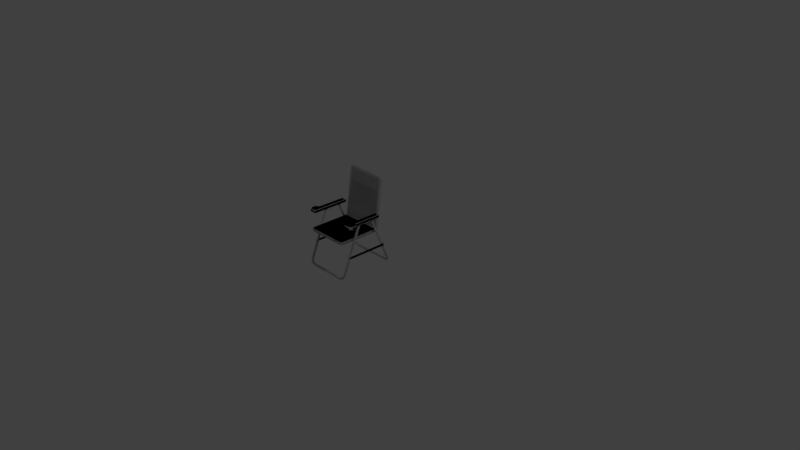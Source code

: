 # Source: LawnChair_model.blend  (saved by Blender 2.78.0; exported with 4.5.12 LTS)
import bpy
from mathutils import Matrix  # noqa: F401  (used for matrix-valued properties, if any)

bpy.ops.wm.read_factory_settings(use_empty=True)
scene = bpy.context.scene
scene.name = 'Scene'

# ---- collections
col_collection_1 = bpy.data.collections.new('Collection 1'); scene.collection.children.link(col_collection_1)

# ---- materials (node trees are filled in below, after node groups)
mat_lawnchairmetal = bpy.data.materials.new('LawnChairMetal')
mat_lawnchairmetal.alpha_threshold = 0.0
mat_lawnchairmetal.use_transparent_shadow = False
mat_lawnchairmetal.roughness = 0.5
mat_lawnchairwood = bpy.data.materials.new('LawnChairWood')
mat_lawnchairwood.alpha_threshold = 0.0
mat_lawnchairwood.use_transparent_shadow = False
mat_lawnchairwood.roughness = 0.5
mat_lawnchairtextile = bpy.data.materials.new('LawnChairTextile')
mat_lawnchairtextile.alpha_threshold = 0.0
mat_lawnchairtextile.use_transparent_shadow = False
mat_lawnchairtextile.roughness = 0.5

# ---- material node trees

# ---- world
world_world = bpy.data.worlds.new('World'); scene.world = world_world
world_world.color = (0.05088, 0.05088, 0.05088)
world_world.use_sun_shadow = False
world_world.sun_shadow_jitter_overblur = 0.0
world_world.cycles.sampling_method = 'MANUAL'

# ---- cameras
cam_camera = bpy.data.cameras.new('Camera')
cam_camera.clip_end = 100.0
cam_camera.lens = 35.0
cam_camera.sensor_width = 32.0
cam_camera.sensor_height = 18.0
cam_camera.ortho_scale = 7.314
cam_camera.dof.focus_distance = 0.0
cam_camera.dof.aperture_fstop = 128.0

# ---- lights
light_lamp = bpy.data.lights.new('Lamp', 'POINT')
light_lamp.transmission_factor = 0.0
light_lamp.cutoff_distance = 30.0
light_lamp.energy = 100.0
light_lamp.shadow_buffer_clip_start = 1.001
light_lamp.shadow_soft_size = 0.1
light_lamp.shadow_maximum_resolution = 0.006
light_lamp.use_absolute_resolution = True

# ---- meshes
me_cylinder_001 = bpy.data.meshes.new('Cylinder.001')
me_cylinder_001.from_pydata([(-0.2216, 0.04439, 0.02376), (-0.2216, 0.05588, 0.02371), (-0.2216, 0.06398, 0.01556), (-0.2216, 0.06393, 0.004062), (-0.2216, 0.05578, -0.004034), (-0.2216, 0.04428, -0.00399), (-0.2216, 0.03619, 0.004169), (-0.2216, 0.03623, 0.01566), (-0.2476, 0.04441, 0.02371), (-0.2492, 0.05621, 0.02291), (-0.2538, 0.06392, 0.0157), (-0.2583, 0.06349, 0.005156), (-0.2602, 0.05517, -0.002547), (-0.2583, 0.04383, -0.002896), (-0.2538, 0.03613, 0.004313), (-0.2492, 0.03656, 0.01486), (-0.2757, 0.04087, 0.03236), (-0.2794, 0.05156, 0.03426), (-0.2885, 0.05772, 0.03082), (-0.2976, 0.05575, 0.02404), (-0.3013, 0.04679, 0.01789), (-0.2976, 0.0361, 0.01599), (-0.2885, 0.02993, 0.01943), (-0.2794, 0.03191, 0.02621), (-0.2943, 0.03089, 0.05669), (-0.2987, 0.04072, 0.06072), (-0.3093, 0.04479, 0.06238), (-0.3199, 0.04072, 0.06072), (-0.3243, 0.03089, 0.05669), (-0.3199, 0.02107, 0.05267), (-0.3093, 0.017, 0.051), (-0.2987, 0.02107, 0.05267), (-0.2943, -0.2249, 0.6809), (-0.2987, -0.215, 0.6849), (-0.3093, -0.211, 0.6866), (-0.3199, -0.215, 0.6849), (-0.3243, -0.2249, 0.6809), (-0.3199, -0.2347, 0.6769), (-0.3093, -0.2387, 0.6752), (-0.2987, -0.2347, 0.6769), (-0.2216, -0.6846, 0.02348), (-0.2216, -0.6763, 0.01544), (-0.2216, -0.6762, 0.003945), (-0.2216, -0.6843, -0.004263), (-0.2216, -0.6958, -0.004379), (-0.2216, -0.704, 0.003665), (-0.2216, -0.7041, 0.01516), (-0.2216, -0.696, 0.02337), (-0.2476, -0.6846, 0.02344), (-0.2492, -0.6767, 0.01463), (-0.2538, -0.6762, 0.00409), (-0.2583, -0.6838, -0.003167), (-0.2602, -0.6952, -0.002889), (-0.2583, -0.7035, 0.004762), (-0.2538, -0.704, 0.0153), (-0.2492, -0.6964, 0.02256), (-0.2757, -0.6811, 0.0321), (-0.2794, -0.6721, 0.02602), (-0.2885, -0.6701, 0.01925), (-0.2976, -0.6762, 0.01576), (-0.3013, -0.6869, 0.0176), (-0.2976, -0.6959, 0.02369), (-0.2885, -0.6979, 0.03046), (-0.2794, -0.6918, 0.03394), (-0.2943, -0.6713, 0.0565), (-0.2987, -0.6614, 0.05254), (-0.3093, -0.6573, 0.05089), (-0.3199, -0.6614, 0.05254), (-0.3243, -0.6713, 0.0565), (-0.3199, -0.6811, 0.06046), (-0.3093, -0.6852, 0.06211), (-0.2987, -0.6811, 0.06046), (-0.2943, -0.4194, 0.6823), (-0.2987, -0.4096, 0.6783), (-0.3093, -0.4055, 0.6767), (-0.3199, -0.4096, 0.6783), (-0.3243, -0.4194, 0.6823), (-0.3199, -0.4293, 0.6862), (-0.3093, -0.4334, 0.6879), (-0.2987, -0.4293, 0.6862), (-0.3377, -0.5041, 0.6809), (-0.2831, -0.5041, 0.6809), (-0.3377, -0.1573, 0.6809), (-0.2831, -0.1573, 0.6809), (-0.3819, -0.5346, 0.6809), (-0.2831, -0.5346, 0.6809), (-0.3819, -0.5789, 0.6809), (-0.2831, -0.5789, 0.6809), (-0.3383, -0.5052, 0.7227), (-0.2815, -0.5052, 0.7227), (-0.3383, -0.144, 0.7227), (-0.2815, -0.144, 0.7227), (-0.3844, -0.5369, 0.7227), (-0.2815, -0.5369, 0.7227), (-0.3844, -0.5831, 0.7227), (-0.2815, -0.5831, 0.7227), (-0.3574, -0.6127, 0.6809), (-0.2831, -0.6127, 0.6809), (-0.3589, -0.6184, 0.7227), (-0.2815, -0.6184, 0.7227), (-0.3879, -0.5402, 0.6875), (-0.3879, -0.5402, 0.7161), (-0.3393, -0.5067, 0.7161), (-0.3393, -0.5067, 0.6875), (-0.3393, -0.1256, 0.7161), (-0.3393, -0.1256, 0.6875), (-0.2793, -0.1256, 0.7161), (-0.2793, -0.1256, 0.6875), (-0.3879, -0.5889, 0.6875), (-0.3879, -0.5889, 0.7161), (-0.2793, -0.5067, 0.6875), (-0.2793, -0.5067, 0.7161), (-0.2793, -0.5402, 0.7161), (-0.2793, -0.5402, 0.6875), (-0.2793, -0.5889, 0.7161), (-0.2793, -0.5889, 0.6875), (-0.3609, -0.6261, 0.6875), (-0.3609, -0.6261, 0.7161), (-0.2793, -0.6261, 0.7161), (-0.2793, -0.6261, 0.6875), (-0.2793, -0.1359, 0.5076), (-0.2793, -0.662, 0.5076), (-0.2793, -0.1359, 0.4699), (-0.2793, -0.662, 0.4699), (-0.2793, -0.1272, 0.5136), (-0.2793, -0.1164, 0.4788), (-0.2793, -0.1196, 0.5239), (-0.2793, -0.1037, 0.4933), (-0.2725, -0.0339, 1.147), (-0.2725, -0.01231, 1.146), (-0.2709, -0.6725, 0.5076), (-0.2709, -0.6725, 0.4699), (-0.2525, -0.662, 0.5076), (-0.2525, -0.1359, 0.5076), (-0.2525, -0.662, 0.4699), (-0.2525, -0.1359, 0.4699), (-0.2525, -0.1272, 0.5136), (-0.2525, -0.1164, 0.4788), (-0.2525, -0.1196, 0.5239), (-0.2525, -0.1037, 0.4933), (-0.2525, -0.03318, 1.158), (-0.2525, -0.01159, 1.157), (-0.2525, -0.6808, 0.5076), (-0.2525, -0.6808, 0.4699), (-0.2793, -0.0372, 1.128), (-0.2793, -0.01588, 1.126), (-0.2525, -0.01588, 1.126), (-0.2525, -0.0372, 1.128), (-0.2796, -0.6654, 0.4868), (-0.2796, -0.1346, 0.4868), (-0.2796, -0.1204, 0.4943), (-0.2796, -0.1101, 0.5068), (-0.2727, -0.02078, 1.158), (-0.2712, -0.676, 0.4868), (-0.2525, -0.6845, 0.4868), (-0.2525, -0.02006, 1.17), (-0.2796, -0.02425, 1.139), (-0.3217, -0.5843, 0.2934), (-0.3217, -0.5843, 0.2648), (-0.3217, -0.04806, 0.2934), (-0.3217, -0.04806, 0.2648), (-0.3273, -0.5843, 0.2934), (-0.3273, -0.5843, 0.2648), (-0.3273, -0.04806, 0.2934), (-0.3273, -0.04806, 0.2648), (-0.3217, -0.5898, 0.2876), (-0.3217, -0.5898, 0.2706), (-0.3273, -0.5898, 0.2876), (-0.3273, -0.5898, 0.2706), (-0.3217, -0.03933, 0.2888), (-0.3217, -0.03933, 0.2694), (-0.3273, -0.03933, 0.2888), (-0.3273, -0.03933, 0.2694), (0.2216, 0.04439, 0.02376), (0.2216, 0.05588, 0.02371), (0.2216, 0.06398, 0.01556), (0.2216, 0.06393, 0.004062), (0.2216, 0.05578, -0.004034), (0.2216, 0.04428, -0.00399), (0.2216, 0.03619, 0.004169), (0.2216, 0.03623, 0.01566), (0.0, 0.04439, 0.02376), (0.0, 0.05588, 0.02371), (0.0, 0.06398, 0.01556), (0.0, 0.06393, 0.004062), (0.0, 0.05578, -0.004034), (0.0, 0.04428, -0.00399), (0.0, 0.03619, 0.004169), (0.0, 0.03623, 0.01566), (0.2476, 0.04441, 0.02371), (0.2492, 0.05621, 0.02291), (0.2538, 0.06392, 0.0157), (0.2583, 0.06349, 0.005156), (0.2602, 0.05517, -0.002547), (0.2583, 0.04383, -0.002896), (0.2538, 0.03613, 0.004313), (0.2492, 0.03656, 0.01486), (0.2757, 0.04087, 0.03236), (0.2794, 0.05156, 0.03426), (0.2885, 0.05772, 0.03082), (0.2976, 0.05575, 0.02404), (0.3013, 0.04679, 0.01789), (0.2976, 0.0361, 0.01599), (0.2885, 0.02993, 0.01943), (0.2794, 0.03191, 0.02621), (0.2943, 0.03089, 0.05669), (0.2987, 0.04072, 0.06072), (0.3093, 0.04479, 0.06238), (0.3199, 0.04072, 0.06072), (0.3243, 0.03089, 0.05669), (0.3199, 0.02107, 0.05267), (0.3093, 0.017, 0.051), (0.2987, 0.02107, 0.05267), (0.2943, -0.2249, 0.6809), (0.2987, -0.215, 0.6849), (0.3093, -0.211, 0.6866), (0.3199, -0.215, 0.6849), (0.3243, -0.2249, 0.6809), (0.3199, -0.2347, 0.6769), (0.3093, -0.2387, 0.6752), (0.2987, -0.2347, 0.6769), (0.2216, -0.6846, 0.02348), (0.2216, -0.6763, 0.01544), (0.2216, -0.6762, 0.003945), (0.2216, -0.6843, -0.004263), (0.2216, -0.6958, -0.004379), (0.2216, -0.704, 0.003665), (0.2216, -0.7041, 0.01516), (0.2216, -0.696, 0.02337), (0.0, -0.6846, 0.02348), (0.0, -0.6763, 0.01544), (0.0, -0.6762, 0.003945), (0.0, -0.6843, -0.004263), (0.0, -0.6958, -0.004379), (0.0, -0.704, 0.003665), (0.0, -0.7041, 0.01516), (0.0, -0.696, 0.02337), (0.2476, -0.6846, 0.02344), (0.2492, -0.6767, 0.01463), (0.2538, -0.6762, 0.00409), (0.2583, -0.6838, -0.003167), (0.2602, -0.6952, -0.002889), (0.2583, -0.7035, 0.004762), (0.2538, -0.704, 0.0153), (0.2492, -0.6964, 0.02256), (0.2757, -0.6811, 0.0321), (0.2794, -0.6721, 0.02602), (0.2885, -0.6701, 0.01925), (0.2976, -0.6762, 0.01576), (0.3013, -0.6869, 0.0176), (0.2976, -0.6959, 0.02369), (0.2885, -0.6979, 0.03046), (0.2794, -0.6918, 0.03394), (0.2943, -0.6713, 0.0565), (0.2987, -0.6614, 0.05254), (0.3093, -0.6573, 0.05089), (0.3199, -0.6614, 0.05254), (0.3243, -0.6713, 0.0565), (0.3199, -0.6811, 0.06046), (0.3093, -0.6852, 0.06211), (0.2987, -0.6811, 0.06046), (0.2943, -0.4194, 0.6823), (0.2987, -0.4096, 0.6783), (0.3093, -0.4055, 0.6767), (0.3199, -0.4096, 0.6783), (0.3243, -0.4194, 0.6823), (0.3199, -0.4293, 0.6862), (0.3093, -0.4334, 0.6879), (0.2987, -0.4293, 0.6862), (0.3377, -0.5041, 0.6809), (0.2831, -0.5041, 0.6809), (0.3377, -0.1573, 0.6809), (0.2831, -0.1573, 0.6809), (0.3819, -0.5346, 0.6809), (0.2831, -0.5346, 0.6809), (0.3819, -0.5789, 0.6809), (0.2831, -0.5789, 0.6809), (0.3383, -0.5052, 0.7227), (0.2815, -0.5052, 0.7227), (0.3383, -0.144, 0.7227), (0.2815, -0.144, 0.7227), (0.3844, -0.5369, 0.7227), (0.2815, -0.5369, 0.7227), (0.3844, -0.5831, 0.7227), (0.2815, -0.5831, 0.7227), (0.3574, -0.6127, 0.6809), (0.2831, -0.6127, 0.6809), (0.3589, -0.6184, 0.7227), (0.2815, -0.6184, 0.7227), (0.3879, -0.5402, 0.6875), (0.3879, -0.5402, 0.7161), (0.3393, -0.5067, 0.7161), (0.3393, -0.5067, 0.6875), (0.3393, -0.1256, 0.7161), (0.3393, -0.1256, 0.6875), (0.2793, -0.1256, 0.7161), (0.2793, -0.1256, 0.6875), (0.3879, -0.5889, 0.6875), (0.3879, -0.5889, 0.7161), (0.2793, -0.5067, 0.6875), (0.2793, -0.5067, 0.7161), (0.2793, -0.5402, 0.7161), (0.2793, -0.5402, 0.6875), (0.2793, -0.5889, 0.7161), (0.2793, -0.5889, 0.6875), (0.3609, -0.6261, 0.6875), (0.3609, -0.6261, 0.7161), (0.2793, -0.6261, 0.7161), (0.2793, -0.6261, 0.6875), (0.2793, -0.1359, 0.5076), (0.2793, -0.662, 0.5076), (0.0, -0.1359, 0.5076), (0.0, -0.662, 0.5076), (0.2793, -0.1359, 0.4699), (0.2793, -0.662, 0.4699), (0.0, -0.1359, 0.4699), (0.0, -0.662, 0.4699), (0.2793, -0.1272, 0.5136), (0.0, -0.1272, 0.5136), (0.2793, -0.1164, 0.4788), (0.0, -0.1164, 0.4788), (0.2793, -0.1196, 0.5239), (0.0, -0.1196, 0.5239), (0.2793, -0.1037, 0.4933), (0.0, -0.1037, 0.4933), (0.2725, -0.0339, 1.147), (0.0, -0.03318, 1.158), (0.2725, -0.01231, 1.146), (0.0, -0.01159, 1.157), (0.0, -0.6808, 0.5076), (0.2709, -0.6725, 0.5076), (0.0, -0.6808, 0.4699), (0.2709, -0.6725, 0.4699), (0.2525, -0.662, 0.5076), (0.2525, -0.1359, 0.5076), (0.2525, -0.662, 0.4699), (0.2525, -0.1359, 0.4699), (0.2525, -0.1272, 0.5136), (0.2525, -0.1164, 0.4788), (0.2525, -0.1196, 0.5239), (0.2525, -0.1037, 0.4933), (0.2525, -0.03318, 1.158), (0.2525, -0.01159, 1.157), (0.2525, -0.6808, 0.5076), (0.2525, -0.6808, 0.4699), (0.0, -0.01588, 1.126), (0.2793, -0.0372, 1.128), (0.2793, -0.01588, 1.126), (0.0, -0.0372, 1.128), (0.2525, -0.01588, 1.126), (0.2525, -0.0372, 1.128), (0.2796, -0.6654, 0.4868), (0.2796, -0.1346, 0.4868), (0.2796, -0.1204, 0.4943), (0.2796, -0.1101, 0.5068), (0.2727, -0.02078, 1.158), (0.0, -0.02006, 1.17), (0.2712, -0.676, 0.4868), (0.0, -0.6845, 0.4868), (0.2525, -0.6845, 0.4868), (0.2525, -0.02006, 1.17), (0.2796, -0.02425, 1.139), (0.3217, -0.5843, 0.2934), (0.3217, -0.5843, 0.2648), (0.3217, -0.04806, 0.2934), (0.3217, -0.04806, 0.2648), (0.3273, -0.5843, 0.2934), (0.3273, -0.5843, 0.2648), (0.3273, -0.04806, 0.2934), (0.3273, -0.04806, 0.2648), (0.3217, -0.5898, 0.2876), (0.3217, -0.5898, 0.2706), (0.3273, -0.5898, 0.2876), (0.3273, -0.5898, 0.2706), (0.3217, -0.03933, 0.2888), (0.3217, -0.03933, 0.2694), (0.3273, -0.03933, 0.2888), (0.3273, -0.03933, 0.2694)], [], [(7, 0, 8, 15), (7, 188, 181, 0), (6, 187, 188, 7), (5, 186, 187, 6), (4, 185, 186, 5), (3, 184, 185, 4), (2, 183, 184, 3), (1, 182, 183, 2), (0, 181, 182, 1), (11, 12, 20, 19), (6, 7, 15, 14), (5, 6, 14, 13), (4, 5, 13, 12), (3, 4, 12, 11), (2, 3, 11, 10), (1, 2, 10, 9), (0, 1, 9, 8), (23, 16, 24, 31), (9, 10, 18, 17), (14, 15, 23, 22), (12, 13, 21, 20), (10, 11, 19, 18), (8, 9, 17, 16), (15, 8, 16, 23), (13, 14, 22, 21), (28, 29, 37, 36), (21, 22, 30, 29), (19, 20, 28, 27), (17, 18, 26, 25), (22, 23, 31, 30), (20, 21, 29, 28), (18, 19, 27, 26), (16, 17, 25, 24), (32, 33, 34, 35, 36, 37, 38, 39), (26, 27, 35, 34), (24, 25, 33, 32), (31, 24, 32, 39), (29, 30, 38, 37), (27, 28, 36, 35), (25, 26, 34, 33), (30, 31, 39, 38), (47, 40, 48, 55), (47, 236, 229, 40), (46, 235, 236, 47), (45, 234, 235, 46), (44, 233, 234, 45), (43, 232, 233, 44), (42, 231, 232, 43), (41, 230, 231, 42), (40, 229, 230, 41), (51, 52, 60, 59), (46, 47, 55, 54), (45, 46, 54, 53), (44, 45, 53, 52), (43, 44, 52, 51), (42, 43, 51, 50), (41, 42, 50, 49), (40, 41, 49, 48), (63, 56, 64, 71), (49, 50, 58, 57), (54, 55, 63, 62), (52, 53, 61, 60), (50, 51, 59, 58), (48, 49, 57, 56), (55, 48, 56, 63), (53, 54, 62, 61), (68, 69, 77, 76), (61, 62, 70, 69), (59, 60, 68, 67), (57, 58, 66, 65), (62, 63, 71, 70), (60, 61, 69, 68), (58, 59, 67, 66), (56, 57, 65, 64), (72, 73, 74, 75, 76, 77, 78, 79), (66, 67, 75, 74), (64, 65, 73, 72), (71, 64, 72, 79), (69, 70, 78, 77), (67, 68, 76, 75), (65, 66, 74, 73), (70, 71, 79, 78), (80, 82, 83, 81), (81, 85, 84, 80), (85, 87, 86, 84), (88, 89, 91, 90), (89, 88, 92, 93), (93, 92, 94, 95), (102, 101, 92, 88), (104, 102, 88, 90), (106, 104, 90, 91), (101, 109, 94, 92), (112, 111, 89, 93), (111, 106, 91, 89), (114, 112, 93, 95), (114, 95, 99, 118), (117, 118, 99, 98), (95, 94, 98, 99), (108, 86, 96, 116), (86, 87, 97, 96), (94, 109, 117, 98), (109, 108, 116, 117), (96, 97, 119, 116), (116, 119, 118, 117), (87, 115, 119, 97), (115, 114, 118, 119), (87, 85, 113, 115), (115, 113, 112, 114), (81, 83, 107, 110), (110, 107, 106, 111), (85, 81, 110, 113), (113, 110, 111, 112), (84, 86, 108, 100), (100, 108, 109, 101), (83, 82, 105, 107), (107, 105, 104, 106), (82, 80, 103, 105), (105, 103, 102, 104), (80, 84, 100, 103), (103, 100, 101, 102), (132, 312, 311, 133), (134, 135, 315, 316), (148, 123, 131, 153), (148, 149, 122, 123), (149, 120, 124, 150), (136, 318, 322, 138), (135, 122, 125, 137), (133, 311, 318, 136), (156, 144, 128, 152), (137, 125, 127, 139), (150, 124, 126, 151), (155, 356, 328, 141), (147, 348, 326, 140), (146, 145, 129, 141), (154, 153, 131, 143), (134, 316, 331, 143), (132, 121, 130, 142), (312, 132, 142, 329), (123, 134, 143, 131), (358, 154, 143, 331), (345, 146, 141, 328), (144, 147, 140, 128), (152, 155, 141, 129), (320, 137, 139, 324), (120, 133, 136, 124), (315, 135, 137, 320), (124, 136, 138, 126), (123, 122, 135, 134), (121, 132, 133, 120), (126, 138, 147, 144), (324, 139, 146, 345), (139, 127, 145, 146), (138, 322, 348, 147), (151, 126, 144, 156), (127, 151, 156, 145), (128, 140, 155, 152), (329, 142, 154, 358), (142, 130, 153, 154), (140, 326, 356, 155), (125, 150, 151, 127), (145, 156, 152, 129), (122, 149, 150, 125), (121, 120, 149, 148), (121, 148, 153, 130), (160, 159, 157, 158), (164, 162, 161, 163), (157, 159, 163, 161), (164, 163, 171, 172), (160, 158, 162, 164), (161, 162, 168, 167), (166, 165, 167, 168), (158, 157, 165, 166), (162, 158, 166, 168), (157, 161, 167, 165), (169, 170, 172, 171), (159, 160, 170, 169), (160, 164, 172, 170), (163, 159, 169, 171), (180, 196, 189, 173), (180, 173, 181, 188), (179, 180, 188, 187), (178, 179, 187, 186), (177, 178, 186, 185), (176, 177, 185, 184), (175, 176, 184, 183), (174, 175, 183, 182), (173, 174, 182, 181), (192, 200, 201, 193), (179, 195, 196, 180), (178, 194, 195, 179), (177, 193, 194, 178), (176, 192, 193, 177), (175, 191, 192, 176), (174, 190, 191, 175), (173, 189, 190, 174), (204, 212, 205, 197), (190, 198, 199, 191), (195, 203, 204, 196), (193, 201, 202, 194), (191, 199, 200, 192), (189, 197, 198, 190), (196, 204, 197, 189), (194, 202, 203, 195), (209, 217, 218, 210), (202, 210, 211, 203), (200, 208, 209, 201), (198, 206, 207, 199), (203, 211, 212, 204), (201, 209, 210, 202), (199, 207, 208, 200), (197, 205, 206, 198), (213, 220, 219, 218, 217, 216, 215, 214), (207, 215, 216, 208), (205, 213, 214, 206), (212, 220, 213, 205), (210, 218, 219, 211), (208, 216, 217, 209), (206, 214, 215, 207), (211, 219, 220, 212), (228, 244, 237, 221), (228, 221, 229, 236), (227, 228, 236, 235), (226, 227, 235, 234), (225, 226, 234, 233), (224, 225, 233, 232), (223, 224, 232, 231), (222, 223, 231, 230), (221, 222, 230, 229), (240, 248, 249, 241), (227, 243, 244, 228), (226, 242, 243, 227), (225, 241, 242, 226), (224, 240, 241, 225), (223, 239, 240, 224), (222, 238, 239, 223), (221, 237, 238, 222), (252, 260, 253, 245), (238, 246, 247, 239), (243, 251, 252, 244), (241, 249, 250, 242), (239, 247, 248, 240), (237, 245, 246, 238), (244, 252, 245, 237), (242, 250, 251, 243), (257, 265, 266, 258), (250, 258, 259, 251), (248, 256, 257, 249), (246, 254, 255, 247), (251, 259, 260, 252), (249, 257, 258, 250), (247, 255, 256, 248), (245, 253, 254, 246), (261, 268, 267, 266, 265, 264, 263, 262), (255, 263, 264, 256), (253, 261, 262, 254), (260, 268, 261, 253), (258, 266, 267, 259), (256, 264, 265, 257), (254, 262, 263, 255), (259, 267, 268, 260), (269, 270, 272, 271), (270, 269, 273, 274), (274, 273, 275, 276), (277, 279, 280, 278), (278, 282, 281, 277), (282, 284, 283, 281), (291, 277, 281, 290), (293, 279, 277, 291), (295, 280, 279, 293), (290, 281, 283, 298), (301, 282, 278, 300), (300, 278, 280, 295), (303, 284, 282, 301), (303, 307, 288, 284), (306, 287, 288, 307), (284, 288, 287, 283), (297, 305, 285, 275), (275, 285, 286, 276), (283, 287, 306, 298), (298, 306, 305, 297), (285, 305, 308, 286), (305, 306, 307, 308), (276, 286, 308, 304), (304, 308, 307, 303), (276, 304, 302, 274), (304, 303, 301, 302), (270, 299, 296, 272), (299, 300, 295, 296), (274, 302, 299, 270), (302, 301, 300, 299), (273, 289, 297, 275), (289, 290, 298, 297), (272, 296, 294, 271), (296, 295, 293, 294), (271, 294, 292, 269), (294, 293, 291, 292), (269, 292, 289, 273), (292, 291, 290, 289), (333, 334, 311, 312), (335, 316, 315, 336), (351, 357, 332, 314), (351, 314, 313, 352), (352, 353, 317, 309), (337, 339, 322, 318), (336, 338, 319, 313), (334, 337, 318, 311), (361, 355, 325, 346), (338, 340, 323, 319), (353, 354, 321, 317), (360, 342, 328, 356), (350, 341, 326, 348), (349, 342, 327, 347), (359, 344, 332, 357), (335, 344, 331, 316), (333, 343, 330, 310), (312, 329, 343, 333), (314, 332, 344, 335), (358, 331, 344, 359), (345, 328, 342, 349), (346, 325, 341, 350), (355, 327, 342, 360), (320, 324, 340, 338), (309, 317, 337, 334), (315, 320, 338, 336), (317, 321, 339, 337), (314, 335, 336, 313), (310, 309, 334, 333), (321, 346, 350, 339), (324, 345, 349, 340), (340, 349, 347, 323), (339, 350, 348, 322), (354, 361, 346, 321), (323, 347, 361, 354), (325, 355, 360, 341), (329, 358, 359, 343), (343, 359, 357, 330), (341, 360, 356, 326), (319, 323, 354, 353), (347, 327, 355, 361), (313, 319, 353, 352), (310, 351, 352, 309), (310, 330, 357, 351), (365, 363, 362, 364), (369, 368, 366, 367), (362, 366, 368, 364), (369, 377, 376, 368), (365, 369, 367, 363), (366, 372, 373, 367), (371, 373, 372, 370), (363, 371, 370, 362), (367, 373, 371, 363), (362, 370, 372, 366), (374, 376, 377, 375), (364, 374, 375, 365), (365, 375, 377, 369), (368, 376, 374, 364)])
me_cylinder_001.polygons.foreach_set('use_smooth', [True] * 356)
me_cylinder_001.materials.append(mat_lawnchairmetal)
me_cylinder_001.materials.append(mat_lawnchairwood)
me_cylinder_001.materials.append(mat_lawnchairtextile)
me_cylinder_001.use_remesh_preserve_volume = False
me_cylinder_001.use_remesh_preserve_attributes = False
me_cylinder_001.use_mirror_vertex_groups = False
me_cylinder_001.update()
me_cylinder = bpy.data.meshes.new('Cylinder')
me_cylinder.from_pydata([(-0.2216, 0.04439, 0.02376), (-0.2216, 0.05588, 0.02371), (-0.2216, 0.06398, 0.01556), (-0.2216, 0.06393, 0.004062), (-0.2216, 0.05578, -0.004034), (-0.2216, 0.04428, -0.00399), (-0.2216, 0.03619, 0.004169), (-0.2216, 0.03623, 0.01566), (0.0, 0.04439, 0.02376), (0.0, 0.05588, 0.02371), (0.0, 0.06398, 0.01556), (0.0, 0.06393, 0.004062), (0.0, 0.05578, -0.004034), (0.0, 0.04428, -0.00399), (0.0, 0.03619, 0.004169), (0.0, 0.03623, 0.01566), (-0.2476, 0.04441, 0.02371), (-0.2492, 0.05621, 0.02291), (-0.2538, 0.06392, 0.0157), (-0.2583, 0.06349, 0.005156), (-0.2602, 0.05517, -0.002547), (-0.2583, 0.04383, -0.002896), (-0.2538, 0.03613, 0.004313), (-0.2492, 0.03656, 0.01486), (-0.2757, 0.04087, 0.03236), (-0.2794, 0.05156, 0.03426), (-0.2885, 0.05772, 0.03082), (-0.2976, 0.05575, 0.02404), (-0.3013, 0.04679, 0.01789), (-0.2976, 0.0361, 0.01599), (-0.2885, 0.02993, 0.01943), (-0.2794, 0.03191, 0.02621), (-0.2943, 0.03089, 0.05669), (-0.2987, 0.04072, 0.06072), (-0.3093, 0.04479, 0.06238), (-0.3199, 0.04072, 0.06072), (-0.3243, 0.03089, 0.05669), (-0.3199, 0.02107, 0.05267), (-0.3093, 0.017, 0.051), (-0.2987, 0.02107, 0.05267), (-0.2943, -0.2249, 0.6809), (-0.2987, -0.215, 0.6849), (-0.3093, -0.211, 0.6866), (-0.3199, -0.215, 0.6849), (-0.3243, -0.2249, 0.6809), (-0.3199, -0.2347, 0.6769), (-0.3093, -0.2387, 0.6752), (-0.2987, -0.2347, 0.6769), (-0.2216, -0.6846, 0.02348), (-0.2216, -0.6763, 0.01544), (-0.2216, -0.6762, 0.003945), (-0.2216, -0.6843, -0.004263), (-0.2216, -0.6958, -0.004379), (-0.2216, -0.704, 0.003665), (-0.2216, -0.7041, 0.01516), (-0.2216, -0.696, 0.02337), (0.0, -0.6846, 0.02348), (0.0, -0.6763, 0.01544), (0.0, -0.6762, 0.003945), (0.0, -0.6843, -0.004263), (0.0, -0.6958, -0.004379), (0.0, -0.704, 0.003665), (0.0, -0.7041, 0.01516), (0.0, -0.696, 0.02337), (-0.2476, -0.6846, 0.02344), (-0.2492, -0.6767, 0.01463), (-0.2538, -0.6762, 0.00409), (-0.2583, -0.6838, -0.003167), (-0.2602, -0.6952, -0.002889), (-0.2583, -0.7035, 0.004762), (-0.2538, -0.704, 0.0153), (-0.2492, -0.6964, 0.02256), (-0.2757, -0.6811, 0.0321), (-0.2794, -0.6721, 0.02602), (-0.2885, -0.6701, 0.01925), (-0.2976, -0.6762, 0.01576), (-0.3013, -0.6869, 0.0176), (-0.2976, -0.6959, 0.02369), (-0.2885, -0.6979, 0.03046), (-0.2794, -0.6918, 0.03394), (-0.2943, -0.6713, 0.0565), (-0.2987, -0.6614, 0.05254), (-0.3093, -0.6573, 0.05089), (-0.3199, -0.6614, 0.05254), (-0.3243, -0.6713, 0.0565), (-0.3199, -0.6811, 0.06046), (-0.3093, -0.6852, 0.06211), (-0.2987, -0.6811, 0.06046), (-0.2943, -0.4194, 0.6823), (-0.2987, -0.4096, 0.6783), (-0.3093, -0.4055, 0.6767), (-0.3199, -0.4096, 0.6783), (-0.3243, -0.4194, 0.6823), (-0.3199, -0.4293, 0.6862), (-0.3093, -0.4334, 0.6879), (-0.2987, -0.4293, 0.6862), (-0.3377, -0.5041, 0.6809), (-0.2831, -0.5041, 0.6809), (-0.3377, -0.1573, 0.6809), (-0.2831, -0.1573, 0.6809), (-0.3819, -0.5346, 0.6809), (-0.2831, -0.5346, 0.6809), (-0.3819, -0.5789, 0.6809), (-0.2831, -0.5789, 0.6809), (-0.3383, -0.5052, 0.7227), (-0.2815, -0.5052, 0.7227), (-0.3383, -0.144, 0.7227), (-0.2815, -0.144, 0.7227), (-0.3844, -0.5369, 0.7227), (-0.2815, -0.5369, 0.7227), (-0.3844, -0.5831, 0.7227), (-0.2815, -0.5831, 0.7227), (-0.3574, -0.6127, 0.6809), (-0.2831, -0.6127, 0.6809), (-0.3589, -0.6184, 0.7227), (-0.2815, -0.6184, 0.7227), (-0.3879, -0.5402, 0.6875), (-0.3879, -0.5402, 0.7161), (-0.3393, -0.5067, 0.7161), (-0.3393, -0.5067, 0.6875), (-0.3393, -0.1256, 0.7161), (-0.3393, -0.1256, 0.6875), (-0.2793, -0.1256, 0.7161), (-0.2793, -0.1256, 0.6875), (-0.3879, -0.5889, 0.6875), (-0.3879, -0.5889, 0.7161), (-0.2793, -0.5067, 0.6875), (-0.2793, -0.5067, 0.7161), (-0.2793, -0.5402, 0.7161), (-0.2793, -0.5402, 0.6875), (-0.2793, -0.5889, 0.7161), (-0.2793, -0.5889, 0.6875), (-0.3609, -0.6261, 0.6875), (-0.3609, -0.6261, 0.7161), (-0.2793, -0.6261, 0.7161), (-0.2793, -0.6261, 0.6875), (-0.2793, -0.1359, 0.5076), (-0.2793, -0.662, 0.5076), (0.0, -0.1359, 0.5076), (0.0, -0.662, 0.5076), (-0.2793, -0.1359, 0.4699), (-0.2793, -0.662, 0.4699), (0.0, -0.1359, 0.4699), (0.0, -0.662, 0.4699), (-0.2793, -0.1272, 0.5136), (0.0, -0.1272, 0.5136), (-0.2793, -0.1164, 0.4788), (0.0, -0.1164, 0.4788), (-0.2793, -0.1196, 0.5239), (0.0, -0.1196, 0.5239), (-0.2793, -0.1037, 0.4933), (0.0, -0.1037, 0.4933), (-0.2725, -0.0339, 1.147), (0.0, -0.03318, 1.158), (-0.2725, -0.01231, 1.146), (0.0, -0.01159, 1.157), (0.0, -0.6808, 0.5076), (-0.2709, -0.6725, 0.5076), (0.0, -0.6808, 0.4699), (-0.2709, -0.6725, 0.4699), (-0.2525, -0.662, 0.5076), (-0.2525, -0.1359, 0.5076), (-0.2525, -0.662, 0.4699), (-0.2525, -0.1359, 0.4699), (-0.2525, -0.1272, 0.5136), (-0.2525, -0.1164, 0.4788), (-0.2525, -0.1196, 0.5239), (-0.2525, -0.1037, 0.4933), (-0.2525, -0.03318, 1.158), (-0.2525, -0.01159, 1.157), (-0.2525, -0.6808, 0.5076), (-0.2525, -0.6808, 0.4699), (0.0, -0.01588, 1.126), (-0.2793, -0.0372, 1.128), (-0.2793, -0.01588, 1.126), (0.0, -0.0372, 1.128), (-0.2525, -0.01588, 1.126), (-0.2525, -0.0372, 1.128), (-0.2796, -0.6654, 0.4868), (-0.2796, -0.1346, 0.4868), (-0.2796, -0.1204, 0.4943), (-0.2796, -0.1101, 0.5068), (-0.2727, -0.02078, 1.158), (0.0, -0.02006, 1.17), (-0.2712, -0.676, 0.4868), (0.0, -0.6845, 0.4868), (-0.2525, -0.6845, 0.4868), (-0.2525, -0.02006, 1.17), (-0.2796, -0.02425, 1.139), (-0.3217, -0.5843, 0.2934), (-0.3217, -0.5843, 0.2648), (-0.3217, -0.04806, 0.2934), (-0.3217, -0.04806, 0.2648), (-0.3273, -0.5843, 0.2934), (-0.3273, -0.5843, 0.2648), (-0.3273, -0.04806, 0.2934), (-0.3273, -0.04806, 0.2648), (-0.3217, -0.5898, 0.2876), (-0.3217, -0.5898, 0.2706), (-0.3273, -0.5898, 0.2876), (-0.3273, -0.5898, 0.2706), (-0.3217, -0.03933, 0.2888), (-0.3217, -0.03933, 0.2694), (-0.3273, -0.03933, 0.2888), (-0.3273, -0.03933, 0.2694)], [], [(7, 0, 16, 23), (7, 15, 8, 0), (6, 14, 15, 7), (5, 13, 14, 6), (4, 12, 13, 5), (3, 11, 12, 4), (2, 10, 11, 3), (1, 9, 10, 2), (0, 8, 9, 1), (19, 20, 28, 27), (6, 7, 23, 22), (5, 6, 22, 21), (4, 5, 21, 20), (3, 4, 20, 19), (2, 3, 19, 18), (1, 2, 18, 17), (0, 1, 17, 16), (31, 24, 32, 39), (17, 18, 26, 25), (22, 23, 31, 30), (20, 21, 29, 28), (18, 19, 27, 26), (16, 17, 25, 24), (23, 16, 24, 31), (21, 22, 30, 29), (36, 37, 45, 44), (29, 30, 38, 37), (27, 28, 36, 35), (25, 26, 34, 33), (30, 31, 39, 38), (28, 29, 37, 36), (26, 27, 35, 34), (24, 25, 33, 32), (40, 41, 42, 43, 44, 45, 46, 47), (34, 35, 43, 42), (32, 33, 41, 40), (39, 32, 40, 47), (37, 38, 46, 45), (35, 36, 44, 43), (33, 34, 42, 41), (38, 39, 47, 46), (55, 48, 64, 71), (55, 63, 56, 48), (54, 62, 63, 55), (53, 61, 62, 54), (52, 60, 61, 53), (51, 59, 60, 52), (50, 58, 59, 51), (49, 57, 58, 50), (48, 56, 57, 49), (67, 68, 76, 75), (54, 55, 71, 70), (53, 54, 70, 69), (52, 53, 69, 68), (51, 52, 68, 67), (50, 51, 67, 66), (49, 50, 66, 65), (48, 49, 65, 64), (79, 72, 80, 87), (65, 66, 74, 73), (70, 71, 79, 78), (68, 69, 77, 76), (66, 67, 75, 74), (64, 65, 73, 72), (71, 64, 72, 79), (69, 70, 78, 77), (84, 85, 93, 92), (77, 78, 86, 85), (75, 76, 84, 83), (73, 74, 82, 81), (78, 79, 87, 86), (76, 77, 85, 84), (74, 75, 83, 82), (72, 73, 81, 80), (88, 89, 90, 91, 92, 93, 94, 95), (82, 83, 91, 90), (80, 81, 89, 88), (87, 80, 88, 95), (85, 86, 94, 93), (83, 84, 92, 91), (81, 82, 90, 89), (86, 87, 95, 94), (96, 98, 99, 97), (97, 101, 100, 96), (101, 103, 102, 100), (104, 105, 107, 106), (105, 104, 108, 109), (109, 108, 110, 111), (118, 117, 108, 104), (120, 118, 104, 106), (122, 120, 106, 107), (117, 125, 110, 108), (128, 127, 105, 109), (127, 122, 107, 105), (130, 128, 109, 111), (130, 111, 115, 134), (133, 134, 115, 114), (111, 110, 114, 115), (124, 102, 112, 132), (102, 103, 113, 112), (110, 125, 133, 114), (125, 124, 132, 133), (112, 113, 135, 132), (132, 135, 134, 133), (103, 131, 135, 113), (131, 130, 134, 135), (103, 101, 129, 131), (131, 129, 128, 130), (97, 99, 123, 126), (126, 123, 122, 127), (101, 97, 126, 129), (129, 126, 127, 128), (100, 102, 124, 116), (116, 124, 125, 117), (99, 98, 121, 123), (123, 121, 120, 122), (98, 96, 119, 121), (121, 119, 118, 120), (96, 100, 116, 119), (119, 116, 117, 118), (160, 139, 138, 161), (162, 163, 142, 143), (178, 141, 159, 184), (178, 179, 140, 141), (179, 136, 144, 180), (164, 145, 149, 166), (163, 140, 146, 165), (161, 138, 145, 164), (188, 173, 152, 182), (165, 146, 150, 167), (180, 144, 148, 181), (187, 183, 155, 169), (177, 175, 153, 168), (176, 174, 154, 169), (186, 184, 159, 171), (162, 143, 158, 171), (160, 137, 157, 170), (139, 160, 170, 156), (141, 162, 171, 159), (185, 186, 171, 158), (172, 176, 169, 155), (173, 177, 168, 152), (182, 187, 169, 154), (147, 165, 167, 151), (136, 161, 164, 144), (142, 163, 165, 147), (144, 164, 166, 148), (141, 140, 163, 162), (137, 160, 161, 136), (148, 166, 177, 173), (151, 167, 176, 172), (167, 150, 174, 176), (166, 149, 175, 177), (181, 148, 173, 188), (150, 181, 188, 174), (152, 168, 187, 182), (156, 170, 186, 185), (170, 157, 184, 186), (168, 153, 183, 187), (146, 180, 181, 150), (174, 188, 182, 154), (140, 179, 180, 146), (137, 136, 179, 178), (137, 178, 184, 157), (192, 191, 189, 190), (196, 194, 193, 195), (189, 191, 195, 193), (196, 195, 203, 204), (192, 190, 194, 196), (193, 194, 200, 199), (198, 197, 199, 200), (190, 189, 197, 198), (194, 190, 198, 200), (189, 193, 199, 197), (201, 202, 204, 203), (191, 192, 202, 201), (192, 196, 204, 202), (195, 191, 201, 203)])
me_cylinder.polygons.foreach_set('use_smooth', [True] * 178)
me_cylinder.materials.append(mat_lawnchairmetal)
me_cylinder.materials.append(mat_lawnchairwood)
me_cylinder.materials.append(mat_lawnchairtextile)
me_cylinder.use_remesh_preserve_volume = False
me_cylinder.use_remesh_preserve_attributes = False
me_cylinder.use_mirror_vertex_groups = False
me_cylinder.update()

# ---- objects
ob_model_merged = bpy.data.objects.new('Model_Merged', me_cylinder_001)
ob_model_allmodifiers = bpy.data.objects.new('Model_AllModifiers', me_cylinder)
ob_lamp = bpy.data.objects.new('Lamp', light_lamp)
ob_camera = bpy.data.objects.new('Camera', cam_camera)

# ---- transforms, parenting, visibility, modifiers, constraints
ob_model_merged.location = (0.0, 0.0, 0.0)
ob_model_merged.lineart.crease_threshold = 0.0
ob_model_allmodifiers.location = (0.0, 0.0, 0.0)
ob_model_allmodifiers.lineart.crease_threshold = 0.0
_m = ob_model_allmodifiers.modifiers.new('Mirror', 'MIRROR')
_m.use_clip = True
ob_lamp.location = (4.076, 1.005, 5.904)
ob_lamp.rotation_euler = (0.6503, 0.05522, 1.866)
ob_lamp.lock_rotations_4d = False
ob_lamp.empty_display_type = 'ARROWS'
ob_lamp.color = (0.0, 0.0, 0.0, 0.0)
ob_lamp.lineart.crease_threshold = 0.0
ob_camera.location = (7.481, -6.508, 5.344)
ob_camera.rotation_euler = (1.109, 0.0, 0.8149)
ob_camera.lock_rotations_4d = False
ob_camera.empty_display_type = 'ARROWS'
ob_camera.color = (0.0, 0.0, 0.0, 0.0)
ob_camera.display_type = 'WIRE'
ob_camera.lineart.crease_threshold = 0.0

# ---- collection membership
col_collection_1.objects.link(ob_model_merged)
col_collection_1.objects.link(ob_model_allmodifiers)
col_collection_1.objects.link(ob_lamp)
col_collection_1.objects.link(ob_camera)

# ---- scene / render settings (as saved in the file)
scene.camera = ob_camera
scene.frame_start = 1; scene.frame_end = 250; scene.frame_set(127)
scene.render.engine = 'BLENDER_EEVEE_NEXT'
scene.render.resolution_percentage = 50
scene.render.dither_intensity = 0.0
scene.cycles.use_denoising = False
scene.cycles.samples = 128
scene.cycles.sampling_pattern = 'TABULATED_SOBOL'
scene.cycles.light_sampling_threshold = 0.0
scene.cycles.use_adaptive_sampling = False
scene.cycles.use_light_tree = False
scene.cycles.blur_glossy = 0.0
scene.cycles.sample_clamp_indirect = 0.0
scene.view_settings.view_transform = 'Standard'
bpy.context.view_layer.update()
